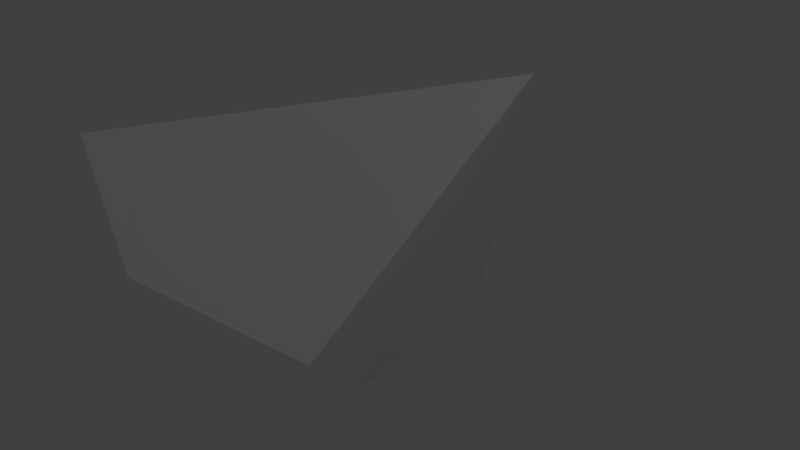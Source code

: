 # Source: Player.blend  (saved by Blender 2.71.0; exported with 4.5.12 LTS)
import bpy
from mathutils import Matrix  # noqa: F401  (used for matrix-valued properties, if any)

bpy.ops.wm.read_factory_settings(use_empty=True)
scene = bpy.context.scene
scene.name = 'Scene'

# ---- collections
col_collection_1 = bpy.data.collections.new('Collection 1'); scene.collection.children.link(col_collection_1)

# ---- world
world_world = bpy.data.worlds.new('World'); scene.world = world_world
world_world.color = (0.05088, 0.05088, 0.05088)
world_world.use_sun_shadow = False
world_world.sun_shadow_jitter_overblur = 0.0
world_world.cycles.sampling_method = 'MANUAL'
world_world.cycles.sample_map_resolution = 256

# ---- lights
light_lamp = bpy.data.lights.new('Lamp', 'POINT')
light_lamp.transmission_factor = 0.0
light_lamp.cutoff_distance = 30.0
light_lamp.energy = 100.0
light_lamp.shadow_buffer_clip_start = 1.001
light_lamp.shadow_soft_size = 0.1
light_lamp.shadow_maximum_resolution = 0.006
light_lamp.use_absolute_resolution = True
light_lamp.cycles.use_multiple_importance_sampling = False

# ---- meshes
me_plane = bpy.data.meshes.new('Plane')
me_plane.from_pydata([(-1.0, -0.7734, 0.0), (1.0, -0.7734, 0.0), (0.01075, 1.012, 0.0), (0.0, -0.5184, -0.8323), (0.6082, -0.9022, -0.4722), (-0.6082, -0.9022, -0.4722)], [], [(1, 4, 2), (4, 3, 2), (3, 5, 2), (2, 5, 0)])
_uv = me_plane.uv_layers.new(name='UVMap')
_uv.uv.foreach_set('vector', [0.1092, 0.4944, 0.04482, 0.2583, 1.002, 0.4944, 0.7985, 0.04482, 0.4944, 0.2367, 0.4998, 1.002, 0.4944, 0.2367, 0.1903, 0.04482, 0.4998, 1.002, 0.002126, 0.4944, -0.9552, 0.2583, -0.8908, 0.4944])
me_plane.use_remesh_preserve_volume = False
me_plane.use_remesh_preserve_attributes = False
me_plane.use_mirror_vertex_groups = False
me_plane.update()

# ---- objects
ob_plane = bpy.data.objects.new('Plane', me_plane)
ob_lamp = bpy.data.objects.new('Lamp', light_lamp)

# ---- transforms, parenting, visibility, modifiers, constraints
ob_plane.location = (-0.01122, -0.008148, -0.01122)
ob_plane.lineart.crease_threshold = 0.0
ob_lamp.location = (4.076, 1.005, 5.904)
ob_lamp.rotation_euler = (0.6503, 0.05522, 1.866)
ob_lamp.lock_rotations_4d = False
ob_lamp.empty_display_type = 'ARROWS'
ob_lamp.color = (0.0, 0.0, 0.0, 0.0)
ob_lamp.lineart.crease_threshold = 0.0

# ---- collection membership
col_collection_1.objects.link(ob_plane)
col_collection_1.objects.link(ob_lamp)

# ---- scene / render settings (as saved in the file)
scene.frame_start = 1; scene.frame_end = 250; scene.frame_set(1)
scene.render.engine = 'BLENDER_EEVEE_NEXT'
scene.render.resolution_percentage = 50
scene.render.dither_intensity = 0.0
scene.cycles.use_denoising = False
scene.cycles.samples = 10
scene.cycles.sampling_pattern = 'TABULATED_SOBOL'
scene.cycles.light_sampling_threshold = 0.0
scene.cycles.use_adaptive_sampling = False
scene.cycles.use_light_tree = False
scene.cycles.blur_glossy = 0.0
scene.cycles.volume_bounces = 1
scene.cycles.pixel_filter_type = 'GAUSSIAN'
scene.cycles.sample_clamp_indirect = 0.0
scene.view_settings.view_transform = 'Standard'
bpy.context.view_layer.update()

# ---- added for rendering (the .blend has no active camera): camera
cam_auto = bpy.data.cameras.new('AutoCamera')
cam_auto.lens = 50.0
cam_auto.sensor_width = 36.0
cam_auto.clip_end = 1000.0
ob_auto_camera = bpy.data.objects.new('AutoCamera', cam_auto)
scene.collection.objects.link(ob_auto_camera)
ob_auto_camera.location = (2.6637, -3.16297, 1.71256)
ob_auto_camera.rotation_euler = (1.09748, -7.21219e-08, 0.694738)
scene.camera = ob_auto_camera
bpy.context.view_layer.update()
